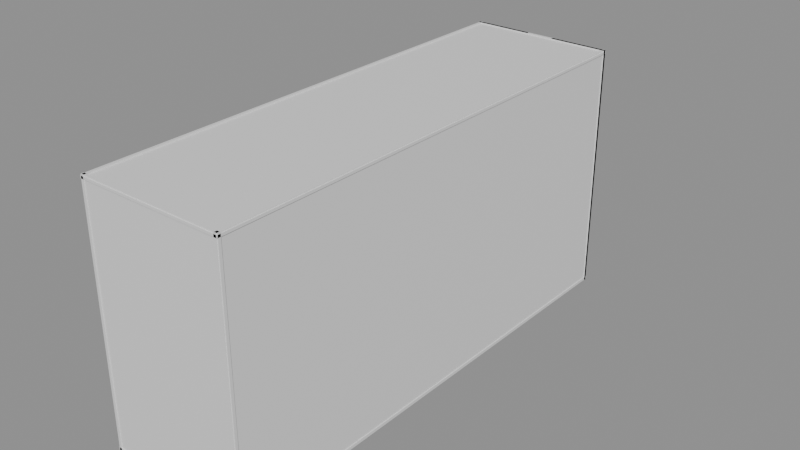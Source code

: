 # Source: Room18Walls.blend  (saved by Blender 5.2.44; exported with 4.5.12 LTS)
import bpy
from mathutils import Matrix  # noqa: F401  (used for matrix-valued properties, if any)

bpy.ops.wm.read_factory_settings(use_empty=True)
scene = bpy.context.scene
scene.name = 'Room18Walls'

# ---- collections
col_editablewalls = bpy.data.collections.new('EditableWalls'); scene.collection.children.link(col_editablewalls)
col_roomreference_locked = bpy.data.collections.new('RoomReference_LOCKED'); scene.collection.children.link(col_roomreference_locked)

# ---- materials (node trees are filled in below, after node groups)
mat_roomwallmaterial = bpy.data.materials.new('RoomWallMaterial')
mat_roomwallmaterial.diffuse_color = (0.3, 0.39, 0.42, 1.0)
mat_roomreferencematerial = bpy.data.materials.new('RoomReferenceMaterial')
mat_roomreferencematerial.diffuse_color = (0.16, 0.24, 0.28, 1.0)

# ---- material node trees
mat_roomwallmaterial.use_nodes = True; mat_roomwallmaterial.node_tree.nodes.clear()
_N = mat_roomwallmaterial.node_tree.nodes; _L = mat_roomwallmaterial.node_tree.links
n0 = _N.new('ShaderNodeBsdfPrincipled'); n0.name = 'Principled BSDF'; n0.location = (-200, 100)
n0.inputs[10].default_value = 0.005
n1 = _N.new('ShaderNodeOutputMaterial'); n1.name = 'Material Output'; n1.location = (200, 100)
_L.new(n0.outputs[0], n1.inputs[0])
n1.is_active_output = True
mat_roomreferencematerial.use_nodes = True; mat_roomreferencematerial.node_tree.nodes.clear()
_N = mat_roomreferencematerial.node_tree.nodes; _L = mat_roomreferencematerial.node_tree.links
n0 = _N.new('ShaderNodeBsdfPrincipled'); n0.name = 'Principled BSDF'; n0.location = (-200, 100)
n0.inputs[10].default_value = 0.005
n1 = _N.new('ShaderNodeOutputMaterial'); n1.name = 'Material Output'; n1.location = (200, 100)
_L.new(n0.outputs[0], n1.inputs[0])
n1.is_active_output = True

# ---- meshes
me_startrail_1_mesh = bpy.data.meshes.new('StartRail-1_Mesh')
me_startrail_1_mesh.from_pydata([(-0.18, -10.4, -0.61), (0.18, -10.4, -0.61), (0.18, 10.4, -0.61), (-0.18, 10.4, -0.61), (-0.18, -10.4, 0.61), (0.18, -10.4, 0.61), (0.18, 10.4, 0.61), (-0.18, 10.4, 0.61)], [], [(0, 1, 2, 3), (4, 7, 6, 5), (0, 4, 5, 1), (1, 5, 6, 2), (2, 6, 7, 3), (4, 0, 3, 7)])
me_startrail_1_mesh.materials.append(mat_roomwallmaterial)
me_startrail_1_mesh.update()
me_exitrail_1_mesh = bpy.data.meshes.new('ExitRail-1_Mesh')
me_exitrail_1_mesh.from_pydata([(-0.18, -10.4, -0.61), (0.18, -10.4, -0.61), (0.18, 10.4, -0.61), (-0.18, 10.4, -0.61), (-0.18, -10.4, 0.61), (0.18, -10.4, 0.61), (0.18, 10.4, 0.61), (-0.18, 10.4, 0.61)], [], [(0, 1, 2, 3), (4, 7, 6, 5), (0, 4, 5, 1), (1, 5, 6, 2), (2, 6, 7, 3), (4, 0, 3, 7)])
me_exitrail_1_mesh.materials.append(mat_roomwallmaterial)
me_exitrail_1_mesh.update()
me_startrail1_mesh = bpy.data.meshes.new('StartRail1_Mesh')
me_startrail1_mesh.from_pydata([(-0.18, -10.4, -0.61), (0.18, -10.4, -0.61), (0.18, 10.4, -0.61), (-0.18, 10.4, -0.61), (-0.18, -10.4, 0.61), (0.18, -10.4, 0.61), (0.18, 10.4, 0.61), (-0.18, 10.4, 0.61)], [], [(0, 1, 2, 3), (4, 7, 6, 5), (0, 4, 5, 1), (1, 5, 6, 2), (2, 6, 7, 3), (4, 0, 3, 7)])
me_startrail1_mesh.materials.append(mat_roomwallmaterial)
me_startrail1_mesh.update()
me_exitrail1_mesh = bpy.data.meshes.new('ExitRail1_Mesh')
me_exitrail1_mesh.from_pydata([(-0.18, -10.4, -0.61), (0.18, -10.4, -0.61), (0.18, 10.4, -0.61), (-0.18, 10.4, -0.61), (-0.18, -10.4, 0.61), (0.18, -10.4, 0.61), (0.18, 10.4, 0.61), (-0.18, 10.4, 0.61)], [], [(0, 1, 2, 3), (4, 7, 6, 5), (0, 4, 5, 1), (1, 5, 6, 2), (2, 6, 7, 3), (4, 0, 3, 7)])
me_exitrail1_mesh.materials.append(mat_roomwallmaterial)
me_exitrail1_mesh.update()
me_ref_000_hazardfloor_mesh = bpy.data.meshes.new('REF_000_HazardFloor_Mesh')
me_ref_000_hazardfloor_mesh.from_pydata([(-12.35, -41.35, -0.25), (12.35, -41.35, -0.25), (12.35, 41.35, -0.25), (-12.35, 41.35, -0.25), (-12.35, -41.35, 0.25), (12.35, -41.35, 0.25), (12.35, 41.35, 0.25), (-12.35, 41.35, 0.25)], [], [(0, 1, 2, 3), (4, 7, 6, 5), (0, 4, 5, 1), (1, 5, 6, 2), (2, 6, 7, 3), (4, 0, 3, 7)])
me_ref_000_hazardfloor_mesh.materials.append(mat_roomreferencematerial)
me_ref_000_hazardfloor_mesh.update()
me_ref_001_ceiling_mesh = bpy.data.meshes.new('REF_001_Ceiling_Mesh')
me_ref_001_ceiling_mesh.from_pydata([(-12.35, -41.35, -0.2), (12.35, -41.35, -0.2), (12.35, 41.35, -0.2), (-12.35, 41.35, -0.2), (-12.35, -41.35, 0.2), (12.35, -41.35, 0.2), (12.35, 41.35, 0.2), (-12.35, 41.35, 0.2)], [], [(0, 1, 2, 3), (4, 7, 6, 5), (0, 4, 5, 1), (1, 5, 6, 2), (2, 6, 7, 3), (4, 0, 3, 7)])
me_ref_001_ceiling_mesh.materials.append(mat_roomreferencematerial)
me_ref_001_ceiling_mesh.update()
me_ref_002_leftwall_mesh = bpy.data.meshes.new('REF_002_LeftWall_Mesh')
me_ref_002_leftwall_mesh.from_pydata([(-0.225, -41.35, -21.1), (0.225, -41.35, -21.1), (0.225, 41.35, -21.1), (-0.225, 41.35, -21.1), (-0.225, -41.35, 21.1), (0.225, -41.35, 21.1), (0.225, 41.35, 21.1), (-0.225, 41.35, 21.1)], [], [(0, 1, 2, 3), (4, 7, 6, 5), (0, 4, 5, 1), (1, 5, 6, 2), (2, 6, 7, 3), (4, 0, 3, 7)])
me_ref_002_leftwall_mesh.materials.append(mat_roomreferencematerial)
me_ref_002_leftwall_mesh.update()
me_ref_003_rightwall_mesh = bpy.data.meshes.new('REF_003_RightWall_Mesh')
me_ref_003_rightwall_mesh.from_pydata([(-0.225, -41.35, -21.1), (0.225, -41.35, -21.1), (0.225, 41.35, -21.1), (-0.225, 41.35, -21.1), (-0.225, -41.35, 21.1), (0.225, -41.35, 21.1), (0.225, 41.35, 21.1), (-0.225, 41.35, 21.1)], [], [(0, 1, 2, 3), (4, 7, 6, 5), (0, 4, 5, 1), (1, 5, 6, 2), (2, 6, 7, 3), (4, 0, 3, 7)])
me_ref_003_rightwall_mesh.materials.append(mat_roomreferencematerial)
me_ref_003_rightwall_mesh.update()
me_ref_004_backwall_mesh = bpy.data.meshes.new('REF_004_BackWall_Mesh')
me_ref_004_backwall_mesh.from_pydata([(-12.35, -0.225, -21.1), (12.35, -0.225, -21.1), (12.35, 0.225, -21.1), (-12.35, 0.225, -21.1), (-12.35, -0.225, 21.1), (12.35, -0.225, 21.1), (12.35, 0.225, 21.1), (-12.35, 0.225, 21.1)], [], [(0, 1, 2, 3), (4, 7, 6, 5), (0, 4, 5, 1), (1, 5, 6, 2), (2, 6, 7, 3), (4, 0, 3, 7)])
me_ref_004_backwall_mesh.materials.append(mat_roomreferencematerial)
me_ref_004_backwall_mesh.update()
me_ref_005_exitwall_mesh = bpy.data.meshes.new('REF_005_ExitWall_Mesh')
me_ref_005_exitwall_mesh.from_pydata([(-12.35, -0.225, -21.1), (12.35, -0.225, -21.1), (12.35, 0.225, -21.1), (-12.35, 0.225, -21.1), (-12.35, -0.225, 21.1), (12.35, -0.225, 21.1), (12.35, 0.225, 21.1), (-12.35, 0.225, 21.1)], [], [(0, 1, 2, 3), (4, 7, 6, 5), (0, 4, 5, 1), (1, 5, 6, 2), (2, 6, 7, 3), (4, 0, 3, 7)])
me_ref_005_exitwall_mesh.materials.append(mat_roomreferencematerial)
me_ref_005_exitwall_mesh.update()
me_ref_006_exitwalldoorwayleft_mesh = bpy.data.meshes.new('REF_006_ExitWallDoorwayLeft_Mesh')
me_ref_006_exitwalldoorwayleft_mesh.from_pydata([(-5.0, -0.225, -21.1), (5.0, -0.225, -21.1), (5.0, 0.225, -21.1), (-5.0, 0.225, -21.1), (-5.0, -0.225, 21.1), (5.0, -0.225, 21.1), (5.0, 0.225, 21.1), (-5.0, 0.225, 21.1)], [], [(0, 1, 2, 3), (4, 7, 6, 5), (0, 4, 5, 1), (1, 5, 6, 2), (2, 6, 7, 3), (4, 0, 3, 7)])
me_ref_006_exitwalldoorwayleft_mesh.materials.append(mat_roomreferencematerial)
me_ref_006_exitwalldoorwayleft_mesh.update()
me_ref_007_exitwalldoorwayright_mesh = bpy.data.meshes.new('REF_007_ExitWallDoorwayRight_Mesh')
me_ref_007_exitwalldoorwayright_mesh.from_pydata([(-5.0, -0.225, -21.1), (5.0, -0.225, -21.1), (5.0, 0.225, -21.1), (-5.0, 0.225, -21.1), (-5.0, -0.225, 21.1), (5.0, -0.225, 21.1), (5.0, 0.225, 21.1), (-5.0, 0.225, 21.1)], [], [(0, 1, 2, 3), (4, 7, 6, 5), (0, 4, 5, 1), (1, 5, 6, 2), (2, 6, 7, 3), (4, 0, 3, 7)])
me_ref_007_exitwalldoorwayright_mesh.materials.append(mat_roomreferencematerial)
me_ref_007_exitwalldoorwayright_mesh.update()
me_ref_008_exitwalldoorwaybelow_mesh = bpy.data.meshes.new('REF_008_ExitWallDoorwayBelow_Mesh')
me_ref_008_exitwalldoorwaybelow_mesh.from_pydata([(-2.35, -0.225, -10.34), (2.35, -0.225, -10.34), (2.35, 0.225, -10.34), (-2.35, 0.225, -10.34), (-2.35, -0.225, 10.34), (2.35, -0.225, 10.34), (2.35, 0.225, 10.34), (-2.35, 0.225, 10.34)], [], [(0, 1, 2, 3), (4, 7, 6, 5), (0, 4, 5, 1), (1, 5, 6, 2), (2, 6, 7, 3), (4, 0, 3, 7)])
me_ref_008_exitwalldoorwaybelow_mesh.materials.append(mat_roomreferencematerial)
me_ref_008_exitwalldoorwaybelow_mesh.update()
me_ref_009_exitwalldoorwayabove_mesh = bpy.data.meshes.new('REF_009_ExitWallDoorwayAbove_Mesh')
me_ref_009_exitwalldoorwayabove_mesh.from_pydata([(-2.35, -0.225, -8.315), (2.35, -0.225, -8.315), (2.35, 0.225, -8.315), (-2.35, 0.225, -8.315), (-2.35, -0.225, 8.315), (2.35, -0.225, 8.315), (2.35, 0.225, 8.315), (-2.35, 0.225, 8.315)], [], [(0, 1, 2, 3), (4, 7, 6, 5), (0, 4, 5, 1), (1, 5, 6, 2), (2, 6, 7, 3), (4, 0, 3, 7)])
me_ref_009_exitwalldoorwayabove_mesh.materials.append(mat_roomreferencematerial)
me_ref_009_exitwalldoorwayabove_mesh.update()
me_ref_010_safestart_mesh = bpy.data.meshes.new('REF_010_SafeStart_Mesh')
me_ref_010_safestart_mesh.from_pydata([(-6.0, -10.39, -0.25), (6.0, -10.39, -0.25), (6.0, 10.39, -0.25), (-6.0, 10.39, -0.25), (-6.0, -10.39, 0.25), (6.0, -10.39, 0.25), (6.0, 10.39, 0.25), (-6.0, 10.39, 0.25)], [], [(0, 1, 2, 3), (4, 7, 6, 5), (0, 4, 5, 1), (1, 5, 6, 2), (2, 6, 7, 3), (4, 0, 3, 7)])
me_ref_010_safestart_mesh.materials.append(mat_roomreferencematerial)
me_ref_010_safestart_mesh.update()
me_ref_011_exitdeck_mesh = bpy.data.meshes.new('REF_011_ExitDeck_Mesh')
me_ref_011_exitdeck_mesh.from_pydata([(-7.0, -10.35, -0.25), (7.0, -10.35, -0.25), (7.0, 10.35, -0.25), (-7.0, 10.35, -0.25), (-7.0, -10.35, 0.25), (7.0, -10.35, 0.25), (7.0, 10.35, 0.25), (-7.0, 10.35, 0.25)], [], [(0, 1, 2, 3), (4, 7, 6, 5), (0, 4, 5, 1), (1, 5, 6, 2), (2, 6, 7, 3), (4, 0, 3, 7)])
me_ref_011_exitdeck_mesh.materials.append(mat_roomreferencematerial)
me_ref_011_exitdeck_mesh.update()
me_ref_012_movingplatform_mesh = bpy.data.meshes.new('REF_012_MovingPlatform_Mesh')
me_ref_012_movingplatform_mesh.from_pydata([(-6.0, -6.82, -0.3), (6.0, -6.82, -0.3), (6.0, 6.82, -0.3), (-6.0, 6.82, -0.3), (-6.0, -6.82, 0.3), (6.0, -6.82, 0.3), (6.0, 6.82, 0.3), (-6.0, 6.82, 0.3)], [], [(0, 1, 2, 3), (4, 7, 6, 5), (0, 4, 5, 1), (1, 5, 6, 2), (2, 6, 7, 3), (4, 0, 3, 7)])
me_ref_012_movingplatform_mesh.materials.append(mat_roomreferencematerial)
me_ref_012_movingplatform_mesh.update()
me_ref_013_basecollision_mesh = bpy.data.meshes.new('REF_013_BaseCollision_Mesh')
me_ref_013_basecollision_mesh.from_pydata([(-0.625, -0.55, -0.75), (0.625, -0.55, -0.75), (0.625, 0.55, -0.75), (-0.625, 0.55, -0.75), (-0.625, -0.55, 0.75), (0.625, -0.55, 0.75), (0.625, 0.55, 0.75), (-0.625, 0.55, 0.75)], [], [(0, 1, 2, 3), (4, 7, 6, 5), (0, 4, 5, 1), (1, 5, 6, 2), (2, 6, 7, 3), (4, 0, 3, 7)])
me_ref_013_basecollision_mesh.materials.append(mat_roomreferencematerial)
me_ref_013_basecollision_mesh.update()
me_ref_014_handlecollision_mesh = bpy.data.meshes.new('REF_014_HandleCollision_Mesh')
me_ref_014_handlecollision_mesh.from_pydata([(-0.12, -0.12, -0.75), (0.12, -0.12, -0.75), (0.12, 0.12, -0.75), (-0.12, 0.12, -0.75), (-0.12, -0.12, 0.75), (0.12, -0.12, 0.75), (0.12, 0.12, 0.75), (-0.12, 0.12, 0.75)], [], [(0, 1, 2, 3), (4, 7, 6, 5), (0, 4, 5, 1), (1, 5, 6, 2), (2, 6, 7, 3), (4, 0, 3, 7)])
me_ref_014_handlecollision_mesh.materials.append(mat_roomreferencematerial)
me_ref_014_handlecollision_mesh.update()
me_ref_015_departuregate_mesh = bpy.data.meshes.new('REF_015_DepartureGate_Mesh')
me_ref_015_departuregate_mesh.from_pydata([(-6.2, -0.21, -1.1), (6.2, -0.21, -1.1), (6.2, 0.21, -1.1), (-6.2, 0.21, -1.1), (-6.2, -0.21, 1.1), (6.2, -0.21, 1.1), (6.2, 0.21, 1.1), (-6.2, 0.21, 1.1)], [], [(0, 1, 2, 3), (4, 7, 6, 5), (0, 4, 5, 1), (1, 5, 6, 2), (2, 6, 7, 3), (4, 0, 3, 7)])
me_ref_015_departuregate_mesh.materials.append(mat_roomreferencematerial)
me_ref_015_departuregate_mesh.update()
me_ref_016_exitcorridorfloor_mesh = bpy.data.meshes.new('REF_016_ExitCorridorFloor_Mesh')
me_ref_016_exitcorridorfloor_mesh.from_pydata([(-1.825, -5.0, -0.12), (1.825, -5.0, -0.12), (1.825, 5.0, -0.12), (-1.825, 5.0, -0.12), (-1.825, -5.0, 0.12), (1.825, -5.0, 0.12), (1.825, 5.0, 0.12), (-1.825, 5.0, 0.12)], [], [(0, 1, 2, 3), (4, 7, 6, 5), (0, 4, 5, 1), (1, 5, 6, 2), (2, 6, 7, 3), (4, 0, 3, 7)])
me_ref_016_exitcorridorfloor_mesh.materials.append(mat_roomreferencematerial)
me_ref_016_exitcorridorfloor_mesh.update()
me_ref_017_exitcorridorceiling_mesh = bpy.data.meshes.new('REF_017_ExitCorridorCeiling_Mesh')
me_ref_017_exitcorridorceiling_mesh.from_pydata([(-1.825, -4.8, -0.12), (1.825, -4.8, -0.12), (1.825, 4.8, -0.12), (-1.825, 4.8, -0.12), (-1.825, -4.8, 0.12), (1.825, -4.8, 0.12), (1.825, 4.8, 0.12), (-1.825, 4.8, 0.12)], [], [(0, 1, 2, 3), (4, 7, 6, 5), (0, 4, 5, 1), (1, 5, 6, 2), (2, 6, 7, 3), (4, 0, 3, 7)])
me_ref_017_exitcorridorceiling_mesh.materials.append(mat_roomreferencematerial)
me_ref_017_exitcorridorceiling_mesh.update()
me_ref_018_exitcorridorleftwall_mesh = bpy.data.meshes.new('REF_018_ExitCorridorLeftWall_Mesh')
me_ref_018_exitcorridorleftwall_mesh.from_pydata([(-0.12, -5.12, -2.07), (0.12, -5.12, -2.07), (0.12, 5.12, -2.07), (-0.12, 5.12, -2.07), (-0.12, -5.12, 2.07), (0.12, -5.12, 2.07), (0.12, 5.12, 2.07), (-0.12, 5.12, 2.07)], [], [(0, 1, 2, 3), (4, 7, 6, 5), (0, 4, 5, 1), (1, 5, 6, 2), (2, 6, 7, 3), (4, 0, 3, 7)])
me_ref_018_exitcorridorleftwall_mesh.materials.append(mat_roomreferencematerial)
me_ref_018_exitcorridorleftwall_mesh.update()
me_ref_019_exitcorridorrightwall_mesh = bpy.data.meshes.new('REF_019_ExitCorridorRightWall_Mesh')
me_ref_019_exitcorridorrightwall_mesh.from_pydata([(-0.12, -5.12, -2.07), (0.12, -5.12, -2.07), (0.12, 5.12, -2.07), (-0.12, 5.12, -2.07), (-0.12, -5.12, 2.07), (0.12, -5.12, 2.07), (0.12, 5.12, 2.07), (-0.12, 5.12, 2.07)], [], [(0, 1, 2, 3), (4, 7, 6, 5), (0, 4, 5, 1), (1, 5, 6, 2), (2, 6, 7, 3), (4, 0, 3, 7)])
me_ref_019_exitcorridorrightwall_mesh.materials.append(mat_roomreferencematerial)
me_ref_019_exitcorridorrightwall_mesh.update()
me_ref_020_exitcorridorendwall_mesh = bpy.data.meshes.new('REF_020_ExitCorridorEndWall_Mesh')
me_ref_020_exitcorridorendwall_mesh.from_pydata([(-2.065, -0.12, -2.07), (2.065, -0.12, -2.07), (2.065, 0.12, -2.07), (-2.065, 0.12, -2.07), (-2.065, -0.12, 2.07), (2.065, -0.12, 2.07), (2.065, 0.12, 2.07), (-2.065, 0.12, 2.07)], [], [(0, 1, 2, 3), (4, 7, 6, 5), (0, 4, 5, 1), (1, 5, 6, 2), (2, 6, 7, 3), (4, 0, 3, 7)])
me_ref_020_exitcorridorendwall_mesh.materials.append(mat_roomreferencematerial)
me_ref_020_exitcorridorendwall_mesh.update()
me_ref_021_framecollision_mesh = bpy.data.meshes.new('REF_021_FrameCollision_Mesh')
me_ref_021_framecollision_mesh.from_pydata([(-0.75, -0.19, -2.01), (0.75, -0.19, -2.01), (0.75, 0.19, -2.01), (-0.75, 0.19, -2.01), (-0.75, -0.19, 2.01), (0.75, -0.19, 2.01), (0.75, 0.19, 2.01), (-0.75, 0.19, 2.01)], [], [(0, 1, 2, 3), (4, 7, 6, 5), (0, 4, 5, 1), (1, 5, 6, 2), (2, 6, 7, 3), (4, 0, 3, 7)])
me_ref_021_framecollision_mesh.materials.append(mat_roomreferencematerial)
me_ref_021_framecollision_mesh.update()
me_ref_022_closeddoorblocker_mesh = bpy.data.meshes.new('REF_022_ClosedDoorBlocker_Mesh')
me_ref_022_closeddoorblocker_mesh.from_pydata([(-1.85, -0.17, -2.07), (1.85, -0.17, -2.07), (1.85, 0.17, -2.07), (-1.85, 0.17, -2.07), (-1.85, -0.17, 2.07), (1.85, -0.17, 2.07), (1.85, 0.17, 2.07), (-1.85, 0.17, 2.07)], [], [(0, 1, 2, 3), (4, 7, 6, 5), (0, 4, 5, 1), (1, 5, 6, 2), (2, 6, 7, 3), (4, 0, 3, 7)])
me_ref_022_closeddoorblocker_mesh.materials.append(mat_roomreferencematerial)
me_ref_022_closeddoorblocker_mesh.update()
me_ref_023_exitdoorbackingleft_mesh = bpy.data.meshes.new('REF_023_ExitDoorBackingLeft_Mesh')
me_ref_023_exitdoorbackingleft_mesh.from_pydata([(-5.0, -0.21, -21.1), (5.0, -0.21, -21.1), (5.0, 0.21, -21.1), (-5.0, 0.21, -21.1), (-5.0, -0.21, 21.1), (5.0, -0.21, 21.1), (5.0, 0.21, 21.1), (-5.0, 0.21, 21.1)], [], [(0, 1, 2, 3), (4, 7, 6, 5), (0, 4, 5, 1), (1, 5, 6, 2), (2, 6, 7, 3), (4, 0, 3, 7)])
me_ref_023_exitdoorbackingleft_mesh.materials.append(mat_roomreferencematerial)
me_ref_023_exitdoorbackingleft_mesh.update()
me_ref_024_exitdoorbackingright_mesh = bpy.data.meshes.new('REF_024_ExitDoorBackingRight_Mesh')
me_ref_024_exitdoorbackingright_mesh.from_pydata([(-5.0, -0.21, -21.1), (5.0, -0.21, -21.1), (5.0, 0.21, -21.1), (-5.0, 0.21, -21.1), (-5.0, -0.21, 21.1), (5.0, -0.21, 21.1), (5.0, 0.21, 21.1), (-5.0, 0.21, 21.1)], [], [(0, 1, 2, 3), (4, 7, 6, 5), (0, 4, 5, 1), (1, 5, 6, 2), (2, 6, 7, 3), (4, 0, 3, 7)])
me_ref_024_exitdoorbackingright_mesh.materials.append(mat_roomreferencematerial)
me_ref_024_exitdoorbackingright_mesh.update()
me_ref_025_exitdoorbackingbelow_mesh = bpy.data.meshes.new('REF_025_ExitDoorBackingBelow_Mesh')
me_ref_025_exitdoorbackingbelow_mesh.from_pydata([(-2.35, -0.21, -10.34), (2.35, -0.21, -10.34), (2.35, 0.21, -10.34), (-2.35, 0.21, -10.34), (-2.35, -0.21, 10.34), (2.35, -0.21, 10.34), (2.35, 0.21, 10.34), (-2.35, 0.21, 10.34)], [], [(0, 1, 2, 3), (4, 7, 6, 5), (0, 4, 5, 1), (1, 5, 6, 2), (2, 6, 7, 3), (4, 0, 3, 7)])
me_ref_025_exitdoorbackingbelow_mesh.materials.append(mat_roomreferencematerial)
me_ref_025_exitdoorbackingbelow_mesh.update()
me_ref_026_exitdoorbackingabove_mesh = bpy.data.meshes.new('REF_026_ExitDoorBackingAbove_Mesh')
me_ref_026_exitdoorbackingabove_mesh.from_pydata([(-2.35, -0.21, -8.565), (2.35, -0.21, -8.565), (2.35, 0.21, -8.565), (-2.35, 0.21, -8.565), (-2.35, -0.21, 8.565), (2.35, -0.21, 8.565), (2.35, 0.21, 8.565), (-2.35, 0.21, 8.565)], [], [(0, 1, 2, 3), (4, 7, 6, 5), (0, 4, 5, 1), (1, 5, 6, 2), (2, 6, 7, 3), (4, 0, 3, 7)])
me_ref_026_exitdoorbackingabove_mesh.materials.append(mat_roomreferencematerial)
me_ref_026_exitdoorbackingabove_mesh.update()

# ---- objects
ob_startrail_1 = bpy.data.objects.new('StartRail-1', me_startrail_1_mesh)
ob_exitrail_1 = bpy.data.objects.new('ExitRail-1', me_exitrail_1_mesh)
ob_startrail1 = bpy.data.objects.new('StartRail1', me_startrail1_mesh)
ob_exitrail1 = bpy.data.objects.new('ExitRail1', me_exitrail1_mesh)
ob_ref_000_hazardfloor = bpy.data.objects.new('REF_000_HazardFloor', me_ref_000_hazardfloor_mesh)
ob_ref_001_ceiling = bpy.data.objects.new('REF_001_Ceiling', me_ref_001_ceiling_mesh)
ob_ref_002_leftwall = bpy.data.objects.new('REF_002_LeftWall', me_ref_002_leftwall_mesh)
ob_ref_003_rightwall = bpy.data.objects.new('REF_003_RightWall', me_ref_003_rightwall_mesh)
ob_ref_004_backwall = bpy.data.objects.new('REF_004_BackWall', me_ref_004_backwall_mesh)
ob_ref_005_exitwall = bpy.data.objects.new('REF_005_ExitWall', me_ref_005_exitwall_mesh)
ob_ref_006_exitwalldoorwayleft = bpy.data.objects.new('REF_006_ExitWallDoorwayLeft', me_ref_006_exitwalldoorwayleft_mesh)
ob_ref_007_exitwalldoorwayright = bpy.data.objects.new('REF_007_ExitWallDoorwayRight', me_ref_007_exitwalldoorwayright_mesh)
ob_ref_008_exitwalldoorwaybelow = bpy.data.objects.new('REF_008_ExitWallDoorwayBelow', me_ref_008_exitwalldoorwaybelow_mesh)
ob_ref_009_exitwalldoorwayabove = bpy.data.objects.new('REF_009_ExitWallDoorwayAbove', me_ref_009_exitwalldoorwayabove_mesh)
ob_ref_010_safestart = bpy.data.objects.new('REF_010_SafeStart', me_ref_010_safestart_mesh)
ob_ref_011_exitdeck = bpy.data.objects.new('REF_011_ExitDeck', me_ref_011_exitdeck_mesh)
ob_ref_012_movingplatform = bpy.data.objects.new('REF_012_MovingPlatform', me_ref_012_movingplatform_mesh)
ob_ref_013_basecollision = bpy.data.objects.new('REF_013_BaseCollision', me_ref_013_basecollision_mesh)
ob_ref_014_handlecollision = bpy.data.objects.new('REF_014_HandleCollision', me_ref_014_handlecollision_mesh)
ob_ref_015_departuregate = bpy.data.objects.new('REF_015_DepartureGate', me_ref_015_departuregate_mesh)
ob_ref_016_exitcorridorfloor = bpy.data.objects.new('REF_016_ExitCorridorFloor', me_ref_016_exitcorridorfloor_mesh)
ob_ref_017_exitcorridorceiling = bpy.data.objects.new('REF_017_ExitCorridorCeiling', me_ref_017_exitcorridorceiling_mesh)
ob_ref_018_exitcorridorleftwall = bpy.data.objects.new('REF_018_ExitCorridorLeftWall', me_ref_018_exitcorridorleftwall_mesh)
ob_ref_019_exitcorridorrightwall = bpy.data.objects.new('REF_019_ExitCorridorRightWall', me_ref_019_exitcorridorrightwall_mesh)
ob_ref_020_exitcorridorendwall = bpy.data.objects.new('REF_020_ExitCorridorEndWall', me_ref_020_exitcorridorendwall_mesh)
ob_ref_021_framecollision = bpy.data.objects.new('REF_021_FrameCollision', me_ref_021_framecollision_mesh)
ob_ref_022_closeddoorblocker = bpy.data.objects.new('REF_022_ClosedDoorBlocker', me_ref_022_closeddoorblocker_mesh)
ob_ref_023_exitdoorbackingleft = bpy.data.objects.new('REF_023_ExitDoorBackingLeft', me_ref_023_exitdoorbackingleft_mesh)
ob_ref_024_exitdoorbackingright = bpy.data.objects.new('REF_024_ExitDoorBackingRight', me_ref_024_exitdoorbackingright_mesh)
ob_ref_025_exitdoorbackingbelow = bpy.data.objects.new('REF_025_ExitDoorBackingBelow', me_ref_025_exitdoorbackingbelow_mesh)
ob_ref_026_exitdoorbackingabove = bpy.data.objects.new('REF_026_ExitDoorBackingAbove', me_ref_026_exitdoorbackingabove_mesh)

# ---- transforms, parenting, visibility, modifiers, constraints
ob_startrail_1.location = (-6.18, -23.38, 6.54)
ob_exitrail_1.location = (-7.18, 37.38, 17.52)
ob_startrail1.location = (6.18, -23.38, 6.54)
ob_exitrail1.location = (7.18, 37.38, 17.52)
ob_ref_000_hazardfloor.location = (0.0, 7.0, -3.25)
ob_ref_000_hazardfloor.hide_select = True
ob_ref_001_ceiling.location = (0.0, 7.0, 38.2)
ob_ref_001_ceiling.hide_select = True
ob_ref_002_leftwall.location = (-12.0, 7.0, 17.5)
ob_ref_002_leftwall.hide_select = True
ob_ref_003_rightwall.location = (12.0, 7.0, 17.5)
ob_ref_003_rightwall.hide_select = True
ob_ref_004_backwall.location = (0.0, -34.0, 17.5)
ob_ref_004_backwall.hide_select = True
ob_ref_005_exitwall.location = (0.0, 48.0, 17.5)
ob_ref_005_exitwall.hide_select = True
ob_ref_006_exitwalldoorwayleft.location = (-7.35, 48.0, 17.5)
ob_ref_006_exitwalldoorwayleft.hide_select = True
ob_ref_007_exitwalldoorwayright.location = (7.35, 48.0, 17.5)
ob_ref_007_exitwalldoorwayright.hide_select = True
ob_ref_008_exitwalldoorwaybelow.location = (0.0, 48.0, 6.745)
ob_ref_008_exitwalldoorwaybelow.hide_select = True
ob_ref_009_exitwalldoorwayabove.location = (0.0, 48.0, 30.28)
ob_ref_009_exitwalldoorwayabove.hide_select = True
ob_ref_010_safestart.location = (0.0, -23.39, 6.0)
ob_ref_010_safestart.hide_select = True
ob_ref_011_exitdeck.location = (0.0, 37.35, 17.0)
ob_ref_011_exitdeck.hide_select = True
ob_ref_012_movingplatform.location = (0.0, -8.0, 5.95)
ob_ref_012_movingplatform.hide_select = True
ob_ref_013_basecollision.location = (0.0, -7.2, 7.05)
ob_ref_013_basecollision.hide_select = True
ob_ref_014_handlecollision.location = (0.431, -7.15, 8.352)
ob_ref_014_handlecollision.rotation_euler = (0.0, 0.6632, 0.0)
ob_ref_014_handlecollision.hide_select = True
ob_ref_015_departuregate.location = (0.0, -15.22, 7.1)
ob_ref_015_departuregate.hide_select = True
ob_ref_016_exitcorridorfloor.location = (0.0, 52.7, 17.13)
ob_ref_016_exitcorridorfloor.hide_select = True
ob_ref_017_exitcorridorceiling.location = (0.0, 52.9, 21.27)
ob_ref_017_exitcorridorceiling.hide_select = True
ob_ref_018_exitcorridorleftwall.location = (-1.945, 52.58, 19.2)
ob_ref_018_exitcorridorleftwall.hide_select = True
ob_ref_019_exitcorridorrightwall.location = (1.945, 52.58, 19.2)
ob_ref_019_exitcorridorrightwall.hide_select = True
ob_ref_020_exitcorridorendwall.location = (0.0, 57.7, 19.2)
ob_ref_020_exitcorridorendwall.hide_select = True
ob_ref_021_framecollision.location = (-3.1, 47.46, 19.26)
ob_ref_021_framecollision.hide_select = True
ob_ref_022_closeddoorblocker.location = (0.0, 48.01, 19.32)
ob_ref_022_closeddoorblocker.hide_select = True
ob_ref_023_exitdoorbackingleft.location = (-7.35, 47.96, 17.5)
ob_ref_023_exitdoorbackingleft.hide_select = True
ob_ref_024_exitdoorbackingright.location = (7.35, 47.96, 17.5)
ob_ref_024_exitdoorbackingright.hide_select = True
ob_ref_025_exitdoorbackingbelow.location = (0.0, 47.96, 6.745)
ob_ref_025_exitdoorbackingbelow.hide_select = True
ob_ref_026_exitdoorbackingabove.location = (0.0, 47.96, 30.03)
ob_ref_026_exitdoorbackingabove.hide_select = True

# ---- collection membership
col_editablewalls.objects.link(ob_startrail_1)
col_editablewalls.objects.link(ob_exitrail_1)
col_editablewalls.objects.link(ob_startrail1)
col_editablewalls.objects.link(ob_exitrail1)
col_roomreference_locked.objects.link(ob_ref_000_hazardfloor)
col_roomreference_locked.objects.link(ob_ref_001_ceiling)
col_roomreference_locked.objects.link(ob_ref_002_leftwall)
col_roomreference_locked.objects.link(ob_ref_003_rightwall)
col_roomreference_locked.objects.link(ob_ref_004_backwall)
col_roomreference_locked.objects.link(ob_ref_005_exitwall)
col_roomreference_locked.objects.link(ob_ref_006_exitwalldoorwayleft)
col_roomreference_locked.objects.link(ob_ref_007_exitwalldoorwayright)
col_roomreference_locked.objects.link(ob_ref_008_exitwalldoorwaybelow)
col_roomreference_locked.objects.link(ob_ref_009_exitwalldoorwayabove)
col_roomreference_locked.objects.link(ob_ref_010_safestart)
col_roomreference_locked.objects.link(ob_ref_011_exitdeck)
col_roomreference_locked.objects.link(ob_ref_012_movingplatform)
col_roomreference_locked.objects.link(ob_ref_013_basecollision)
col_roomreference_locked.objects.link(ob_ref_014_handlecollision)
col_roomreference_locked.objects.link(ob_ref_015_departuregate)
col_roomreference_locked.objects.link(ob_ref_016_exitcorridorfloor)
col_roomreference_locked.objects.link(ob_ref_017_exitcorridorceiling)
col_roomreference_locked.objects.link(ob_ref_018_exitcorridorleftwall)
col_roomreference_locked.objects.link(ob_ref_019_exitcorridorrightwall)
col_roomreference_locked.objects.link(ob_ref_020_exitcorridorendwall)
col_roomreference_locked.objects.link(ob_ref_021_framecollision)
col_roomreference_locked.objects.link(ob_ref_022_closeddoorblocker)
col_roomreference_locked.objects.link(ob_ref_023_exitdoorbackingleft)
col_roomreference_locked.objects.link(ob_ref_024_exitdoorbackingright)
col_roomreference_locked.objects.link(ob_ref_025_exitdoorbackingbelow)
col_roomreference_locked.objects.link(ob_ref_026_exitdoorbackingabove)

# ---- scene / render settings (as saved in the file)
scene.frame_start = 1; scene.frame_end = 250; scene.frame_set(1)
scene.render.engine = 'BLENDER_EEVEE_NEXT'
scene.render.image_settings.exr_codec = 'NONE'
scene.render.use_bake_clear = False
scene.render.bake_margin = 0
scene.render.bake_bias = 0.0
scene.render.bake_samples = 0
scene.render.simplify_subdivision_render = 0
scene.render.simplify_child_particles_render = 0.0
scene.render.compositor_device = 'GPU'
scene.eevee.use_volume_custom_range = False
scene.eevee.gtao_distance = 0.0
scene.eevee.use_fast_gi = False
scene.eevee.fast_gi_thickness_near = 0.1
scene.eevee.fast_gi_thickness_far = 0.0
scene.eevee.ray_tracing_options.screen_trace_thickness = 0.1
bpy.context.view_layer.update()

# ---- added for rendering (the .blend has no active camera and no usable light): camera, sun + grey world if the file has none
cam_auto = bpy.data.cameras.new('AutoCamera')
cam_auto.lens = 50.0
cam_auto.sensor_width = 36.0
cam_auto.clip_end = 1694.19
ob_auto_camera = bpy.data.objects.new('AutoCamera', cam_auto)
scene.collection.objects.link(ob_auto_camera)
ob_auto_camera.location = (96.5353, -104.107, 94.7282)
ob_auto_camera.rotation_euler = (1.09748, -7.21219e-08, 0.694738)
scene.camera = ob_auto_camera
light_auto_sun = bpy.data.lights.new('AutoSun', 'SUN')
light_auto_sun.energy = 3.0
light_auto_sun.angle = 0.0523599
ob_auto_sun = bpy.data.objects.new('AutoSun', light_auto_sun)
scene.collection.objects.link(ob_auto_sun)
ob_auto_sun.rotation_euler = (0.872665, 0.174533, 0.523599)
if scene.world is None:
    world_auto = bpy.data.worlds.new('AutoWorld')
    world_auto.color = (0.3, 0.3, 0.3)
    scene.world = world_auto
bpy.context.view_layer.update()
